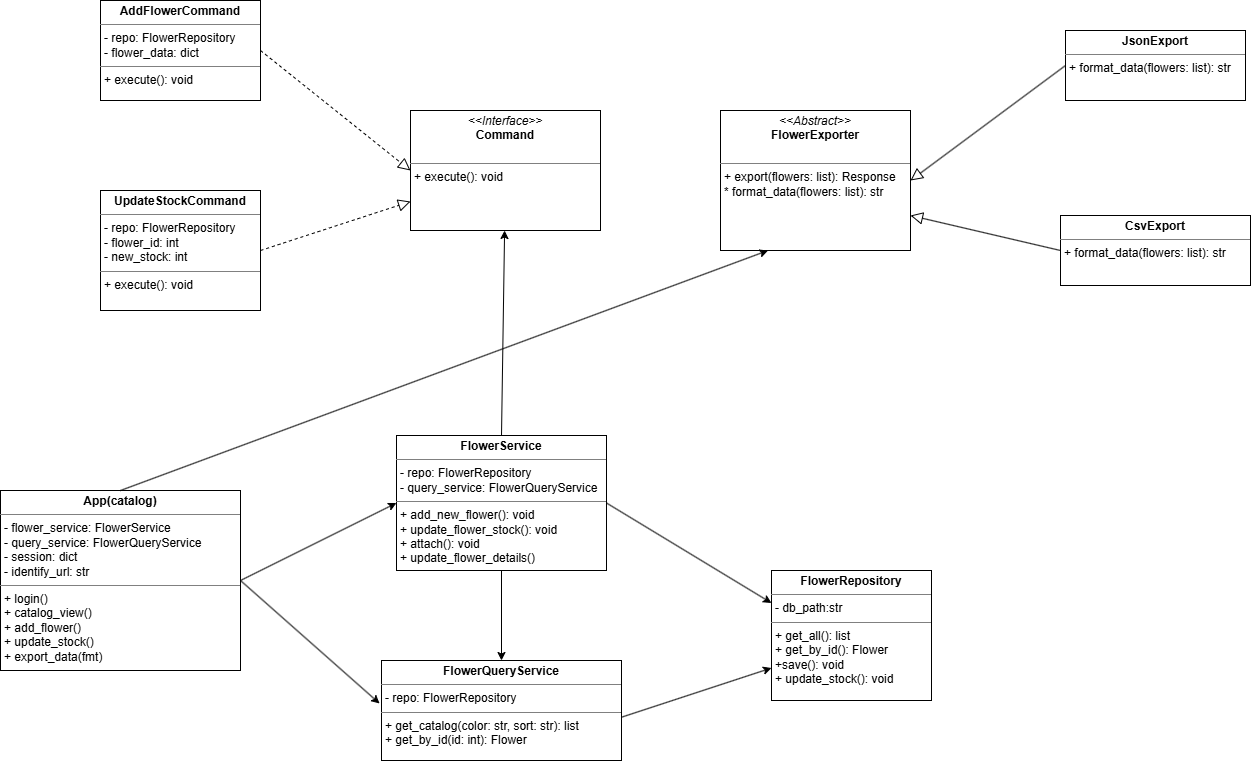

The diagram above was exported from draw.io. Its source (the exported page's mxGraphModel, read from the mxfile embedded in the PNG):
<mxGraphModel dx="1084" dy="555" grid="1" gridSize="10" guides="1" tooltips="1" connect="1" arrows="1" fold="1" page="1" pageScale="1" pageWidth="827" pageHeight="1169" math="0" shadow="0">
  <root>
    <mxCell id="0" />
    <mxCell id="1" parent="0" />
    <mxCell id="Qn9wnrrJ5_BMclRIDbPc-1" parent="1" style="verticalAlign=top;align=left;overflow=fill;html=1;whiteSpace=wrap;" value="&lt;p style=&quot;margin:0px;margin-top:4px;text-align:center;&quot;&gt;&lt;i&gt;&amp;lt;&amp;lt;Interface&amp;gt;&amp;gt;&lt;/i&gt;&lt;br&gt;&lt;b&gt;Command&lt;/b&gt;&lt;/p&gt;&lt;br&gt;&lt;hr size=&quot;1&quot; style=&quot;border-style:solid;&quot;&gt;&lt;p style=&quot;margin:0px;margin-left:4px;&quot;&gt;+ execute(): void&lt;br&gt;&lt;/p&gt;" vertex="1">
      <mxGeometry height="120" width="190" x="440" y="200" as="geometry" />
    </mxCell>
    <mxCell id="Qn9wnrrJ5_BMclRIDbPc-4" edge="1" parent="1" source="Qn9wnrrJ5_BMclRIDbPc-2" style="rounded=0;orthogonalLoop=1;jettySize=auto;html=1;exitX=1;exitY=0.5;exitDx=0;exitDy=0;entryX=0;entryY=0.5;entryDx=0;entryDy=0;dashed=1;endArrow=block;endFill=0;startSize=10;endSize=10;" target="Qn9wnrrJ5_BMclRIDbPc-1">
      <mxGeometry relative="1" as="geometry" />
    </mxCell>
    <mxCell id="Qn9wnrrJ5_BMclRIDbPc-2" parent="1" style="verticalAlign=top;align=left;overflow=fill;html=1;whiteSpace=wrap;" value="&lt;p style=&quot;margin:0px;margin-top:4px;text-align:center;&quot;&gt;&lt;b&gt;AddFlowerCommand&lt;/b&gt;&lt;/p&gt;&lt;hr size=&quot;1&quot; style=&quot;border-style:solid;&quot;&gt;&lt;p style=&quot;margin:0px;margin-left:4px;&quot;&gt;- repo: FlowerRepository&lt;/p&gt;&lt;p style=&quot;margin:0px;margin-left:4px;&quot;&gt;- flower_data: dict&lt;/p&gt;&lt;hr size=&quot;1&quot; style=&quot;border-style:solid;&quot;&gt;&lt;p style=&quot;margin:0px;margin-left:4px;&quot;&gt;+ execute(): void&lt;/p&gt;" vertex="1">
      <mxGeometry height="100" width="160" x="130" y="90" as="geometry" />
    </mxCell>
    <mxCell id="Qn9wnrrJ5_BMclRIDbPc-5" edge="1" parent="1" source="Qn9wnrrJ5_BMclRIDbPc-3" style="rounded=0;orthogonalLoop=1;jettySize=auto;html=1;exitX=1;exitY=0.5;exitDx=0;exitDy=0;dashed=1;endArrow=block;endFill=0;startSize=10;endSize=10;" target="Qn9wnrrJ5_BMclRIDbPc-1">
      <mxGeometry relative="1" as="geometry" />
    </mxCell>
    <mxCell id="Qn9wnrrJ5_BMclRIDbPc-3" parent="1" style="verticalAlign=top;align=left;overflow=fill;html=1;whiteSpace=wrap;" value="&lt;p style=&quot;margin:0px;margin-top:4px;text-align:center;&quot;&gt;&lt;b&gt;UpdateStockCommand&lt;/b&gt;&lt;/p&gt;&lt;hr size=&quot;1&quot; style=&quot;border-style:solid;&quot;&gt;&lt;p style=&quot;margin:0px;margin-left:4px;&quot;&gt;- repo: FlowerRepository&lt;/p&gt;&lt;p style=&quot;margin:0px;margin-left:4px;&quot;&gt;- flower_id: int&lt;/p&gt;&lt;p style=&quot;margin:0px;margin-left:4px;&quot;&gt;- new_stock: int&lt;/p&gt;&lt;hr size=&quot;1&quot; style=&quot;border-style:solid;&quot;&gt;&lt;p style=&quot;margin:0px;margin-left:4px;&quot;&gt;+ execute(): void&lt;/p&gt;" vertex="1">
      <mxGeometry height="120" width="160" x="130" y="280" as="geometry" />
    </mxCell>
    <mxCell id="Qn9wnrrJ5_BMclRIDbPc-6" parent="1" style="verticalAlign=top;align=left;overflow=fill;html=1;whiteSpace=wrap;" value="&lt;p style=&quot;margin:0px;margin-top:4px;text-align:center;&quot;&gt;&lt;i&gt;&amp;lt;&amp;lt;Abstract&amp;gt;&amp;gt;&lt;/i&gt;&lt;br&gt;&lt;b&gt;FlowerExporter&lt;/b&gt;&lt;/p&gt;&lt;p style=&quot;margin:0px;margin-left:4px;&quot;&gt;&lt;br&gt;&lt;/p&gt;&lt;hr size=&quot;1&quot; style=&quot;border-style:solid;&quot;&gt;&lt;p style=&quot;margin:0px;margin-left:4px;&quot;&gt;+ export(flowers: list): Response&lt;br&gt;* format_data(flowers: list): str&lt;/p&gt;" vertex="1">
      <mxGeometry height="140" width="190" x="750" y="200" as="geometry" />
    </mxCell>
    <mxCell id="Qn9wnrrJ5_BMclRIDbPc-9" edge="1" parent="1" source="Qn9wnrrJ5_BMclRIDbPc-7" style="rounded=0;orthogonalLoop=1;jettySize=auto;html=1;exitX=0;exitY=0.5;exitDx=0;exitDy=0;entryX=1;entryY=0.5;entryDx=0;entryDy=0;endArrow=block;endFill=0;startSize=10;endSize=10;" target="Qn9wnrrJ5_BMclRIDbPc-6">
      <mxGeometry relative="1" as="geometry" />
    </mxCell>
    <mxCell id="Qn9wnrrJ5_BMclRIDbPc-7" parent="1" style="verticalAlign=top;align=left;overflow=fill;html=1;whiteSpace=wrap;" value="&lt;p style=&quot;margin:0px;margin-top:4px;text-align:center;&quot;&gt;&lt;b&gt;JsonExport&lt;/b&gt;&lt;/p&gt;&lt;hr size=&quot;1&quot; style=&quot;border-style:solid;&quot;&gt;&lt;p style=&quot;margin:0px;margin-left:4px;&quot;&gt;&lt;/p&gt;&lt;p style=&quot;margin:0px;margin-left:4px;&quot;&gt;+ f&lt;span style=&quot;background-color: transparent; color: light-dark(rgb(0, 0, 0), rgb(255, 255, 255));&quot;&gt;ormat_data(flowers: list): str&lt;/span&gt;&lt;/p&gt;" vertex="1">
      <mxGeometry height="70" width="180" x="1095" y="120" as="geometry" />
    </mxCell>
    <mxCell id="Qn9wnrrJ5_BMclRIDbPc-10" edge="1" parent="1" source="Qn9wnrrJ5_BMclRIDbPc-8" style="rounded=0;orthogonalLoop=1;jettySize=auto;html=1;exitX=0;exitY=0.5;exitDx=0;exitDy=0;endArrow=block;endFill=0;startSize=10;endSize=10;entryX=1;entryY=0.75;entryDx=0;entryDy=0;" target="Qn9wnrrJ5_BMclRIDbPc-6">
      <mxGeometry relative="1" as="geometry">
        <mxPoint x="940" y="270" as="targetPoint" />
      </mxGeometry>
    </mxCell>
    <mxCell id="Qn9wnrrJ5_BMclRIDbPc-8" parent="1" style="verticalAlign=top;align=left;overflow=fill;html=1;whiteSpace=wrap;" value="&lt;p style=&quot;margin:0px;margin-top:4px;text-align:center;&quot;&gt;&lt;b&gt;CsvExport&lt;/b&gt;&lt;/p&gt;&lt;hr size=&quot;1&quot; style=&quot;border-style:solid;&quot;&gt;&lt;p style=&quot;margin:0px;margin-left:4px;&quot;&gt;&lt;/p&gt;&lt;p style=&quot;margin:0px;margin-left:4px;&quot;&gt;+ f&lt;span style=&quot;color: light-dark(rgb(0, 0, 0), rgb(255, 255, 255)); background-color: transparent;&quot;&gt;ormat_data(flowers: list): str&lt;/span&gt;&lt;/p&gt;" vertex="1">
      <mxGeometry height="70" width="190" x="1090" y="305" as="geometry" />
    </mxCell>
    <mxCell id="Qn9wnrrJ5_BMclRIDbPc-15" edge="1" parent="1" style="rounded=0;orthogonalLoop=1;jettySize=auto;html=1;entryX=0;entryY=0.75;entryDx=0;entryDy=0;" target="Qn9wnrrJ5_BMclRIDbPc-13">
      <mxGeometry relative="1" as="geometry">
        <mxPoint x="641" y="810" as="sourcePoint" />
      </mxGeometry>
    </mxCell>
    <mxCell id="Qn9wnrrJ5_BMclRIDbPc-14" edge="1" parent="1" source="Qn9wnrrJ5_BMclRIDbPc-19" style="rounded=0;orthogonalLoop=1;jettySize=auto;html=1;exitX=1;exitY=0.5;exitDx=0;exitDy=0;entryX=0;entryY=0.25;entryDx=0;entryDy=0;" target="Qn9wnrrJ5_BMclRIDbPc-13">
      <mxGeometry relative="1" as="geometry">
        <mxPoint x="671" y="590" as="sourcePoint" />
      </mxGeometry>
    </mxCell>
    <mxCell id="Qn9wnrrJ5_BMclRIDbPc-13" parent="1" style="verticalAlign=top;align=left;overflow=fill;html=1;whiteSpace=wrap;" value="&lt;p style=&quot;margin:0px;margin-top:4px;text-align:center;&quot;&gt;&lt;b&gt;FlowerRepository&lt;/b&gt;&lt;/p&gt;&lt;hr size=&quot;1&quot; style=&quot;border-style:solid;&quot;&gt;&lt;p style=&quot;margin:0px;margin-left:4px;&quot;&gt;- db_path:str&lt;/p&gt;&lt;hr size=&quot;1&quot; style=&quot;border-style:solid;&quot;&gt;&lt;p style=&quot;margin:0px;margin-left:4px;&quot;&gt;+ get_all(): list&lt;/p&gt;&lt;p style=&quot;margin:0px;margin-left:4px;&quot;&gt;+ get_by_id(): Flower&lt;/p&gt;&lt;p style=&quot;margin:0px;margin-left:4px;&quot;&gt;+save(): void&lt;/p&gt;&lt;p style=&quot;margin:0px;margin-left:4px;&quot;&gt;+ update_stock(): void&lt;/p&gt;" vertex="1">
      <mxGeometry height="130" width="160" x="801" y="660" as="geometry" />
    </mxCell>
    <mxCell id="Qn9wnrrJ5_BMclRIDbPc-18" edge="1" parent="1" source="Qn9wnrrJ5_BMclRIDbPc-19" style="rounded=0;orthogonalLoop=1;jettySize=auto;html=1;exitX=0.5;exitY=0;exitDx=0;exitDy=0;" target="Qn9wnrrJ5_BMclRIDbPc-1">
      <mxGeometry relative="1" as="geometry">
        <mxPoint x="485" y="800" as="sourcePoint" />
        <mxPoint x="530" y="330" as="targetPoint" />
      </mxGeometry>
    </mxCell>
    <mxCell id="Qn9wnrrJ5_BMclRIDbPc-21" edge="1" parent="1" source="Qn9wnrrJ5_BMclRIDbPc-19" style="rounded=0;orthogonalLoop=1;jettySize=auto;html=1;exitX=0.5;exitY=1;exitDx=0;exitDy=0;" target="Qn9wnrrJ5_BMclRIDbPc-20">
      <mxGeometry relative="1" as="geometry" />
    </mxCell>
    <mxCell id="Qn9wnrrJ5_BMclRIDbPc-19" parent="1" style="verticalAlign=top;align=left;overflow=fill;html=1;whiteSpace=wrap;" value="&lt;p style=&quot;margin:0px;margin-top:4px;text-align:center;&quot;&gt;&lt;b&gt;FlowerService&lt;/b&gt;&lt;/p&gt;&lt;hr size=&quot;1&quot; style=&quot;border-style:solid;&quot;&gt;&lt;p style=&quot;margin:0px;margin-left:4px;&quot;&gt;- repo: FlowerRepository&lt;/p&gt;&lt;p style=&quot;margin:0px;margin-left:4px;&quot;&gt;- query_service: FlowerQueryService&lt;/p&gt;&lt;hr size=&quot;1&quot; style=&quot;border-style:solid;&quot;&gt;&lt;p style=&quot;margin: 0px 0px 0px 4px;&quot;&gt;+ add_new_flower(): void&lt;/p&gt;&lt;p style=&quot;margin: 0px 0px 0px 4px;&quot;&gt;+ update_flower_stock(): void&lt;/p&gt;&lt;p style=&quot;margin: 0px 0px 0px 4px;&quot;&gt;+ attach(): void&lt;/p&gt;&lt;p style=&quot;margin: 0px 0px 0px 4px;&quot;&gt;+ update_flower_details()&lt;/p&gt;" vertex="1">
      <mxGeometry height="135" width="210" x="426" y="525" as="geometry" />
    </mxCell>
    <mxCell id="Qn9wnrrJ5_BMclRIDbPc-20" parent="1" style="verticalAlign=top;align=left;overflow=fill;html=1;whiteSpace=wrap;" value="&lt;p style=&quot;margin:0px;margin-top:4px;text-align:center;&quot;&gt;&lt;b&gt;FlowerQueryService&lt;/b&gt;&lt;/p&gt;&lt;hr size=&quot;1&quot; style=&quot;border-style:solid;&quot;&gt;&lt;p style=&quot;margin:0px;margin-left:4px;&quot;&gt;- repo: FlowerRepository&lt;/p&gt;&lt;hr size=&quot;1&quot; style=&quot;border-style:solid;&quot;&gt;&lt;p style=&quot;margin: 0px 0px 0px 4px;&quot;&gt;+ get_catalog(color: str, sort: str): list&lt;/p&gt;&lt;p style=&quot;margin: 0px 0px 0px 4px;&quot;&gt;+ get_by_id(id: int): Flower&lt;/p&gt;" vertex="1">
      <mxGeometry height="100" width="240" x="411" y="750" as="geometry" />
    </mxCell>
    <mxCell id="Qn9wnrrJ5_BMclRIDbPc-23" edge="1" parent="1" source="Qn9wnrrJ5_BMclRIDbPc-22" style="rounded=0;orthogonalLoop=1;jettySize=auto;html=1;exitX=1;exitY=0.5;exitDx=0;exitDy=0;entryX=0;entryY=0.5;entryDx=0;entryDy=0;" target="Qn9wnrrJ5_BMclRIDbPc-19">
      <mxGeometry relative="1" as="geometry">
        <mxPoint x="370" y="610" as="targetPoint" />
      </mxGeometry>
    </mxCell>
    <mxCell id="Qn9wnrrJ5_BMclRIDbPc-22" parent="1" style="verticalAlign=top;align=left;overflow=fill;html=1;whiteSpace=wrap;" value="&lt;p style=&quot;margin:0px;margin-top:4px;text-align:center;&quot;&gt;&lt;b&gt;App(catalog)&lt;/b&gt;&lt;/p&gt;&lt;hr size=&quot;1&quot; style=&quot;border-style:solid;&quot;&gt;&lt;p style=&quot;margin:0px;margin-left:4px;&quot;&gt;- flower_service: FlowerService&lt;/p&gt;&lt;p style=&quot;margin:0px;margin-left:4px;&quot;&gt;- query_service: FlowerQueryService&lt;/p&gt;&lt;p style=&quot;margin:0px;margin-left:4px;&quot;&gt;- session: dict&lt;/p&gt;&lt;p style=&quot;margin:0px;margin-left:4px;&quot;&gt;- identify_url: str&lt;/p&gt;&lt;hr size=&quot;1&quot; style=&quot;border-style:solid;&quot;&gt;&lt;p style=&quot;margin:0px;margin-left:4px;&quot;&gt;+ login()&lt;/p&gt;&lt;p style=&quot;margin:0px;margin-left:4px;&quot;&gt;+ catalog_view()&lt;/p&gt;&lt;p style=&quot;margin:0px;margin-left:4px;&quot;&gt;+ add_flower()&lt;/p&gt;&lt;p style=&quot;margin:0px;margin-left:4px;&quot;&gt;+ update_stock()&lt;/p&gt;&lt;p style=&quot;margin:0px;margin-left:4px;&quot;&gt;+ export_data(fmt)&lt;/p&gt;" vertex="1">
      <mxGeometry height="180" width="240" x="30" y="580" as="geometry" />
    </mxCell>
    <mxCell id="Qn9wnrrJ5_BMclRIDbPc-24" edge="1" parent="1" source="Qn9wnrrJ5_BMclRIDbPc-22" style="rounded=0;orthogonalLoop=1;jettySize=auto;html=1;exitX=1;exitY=0.5;exitDx=0;exitDy=0;entryX=-0.008;entryY=0.43;entryDx=0;entryDy=0;entryPerimeter=0;" target="Qn9wnrrJ5_BMclRIDbPc-20">
      <mxGeometry relative="1" as="geometry" />
    </mxCell>
    <mxCell id="Qn9wnrrJ5_BMclRIDbPc-25" edge="1" parent="1" source="Qn9wnrrJ5_BMclRIDbPc-22" style="rounded=0;orthogonalLoop=1;jettySize=auto;html=1;exitX=0.5;exitY=0;exitDx=0;exitDy=0;entryX=0.25;entryY=1;entryDx=0;entryDy=0;" target="Qn9wnrrJ5_BMclRIDbPc-6">
      <mxGeometry relative="1" as="geometry" />
    </mxCell>
  </root>
</mxGraphModel>